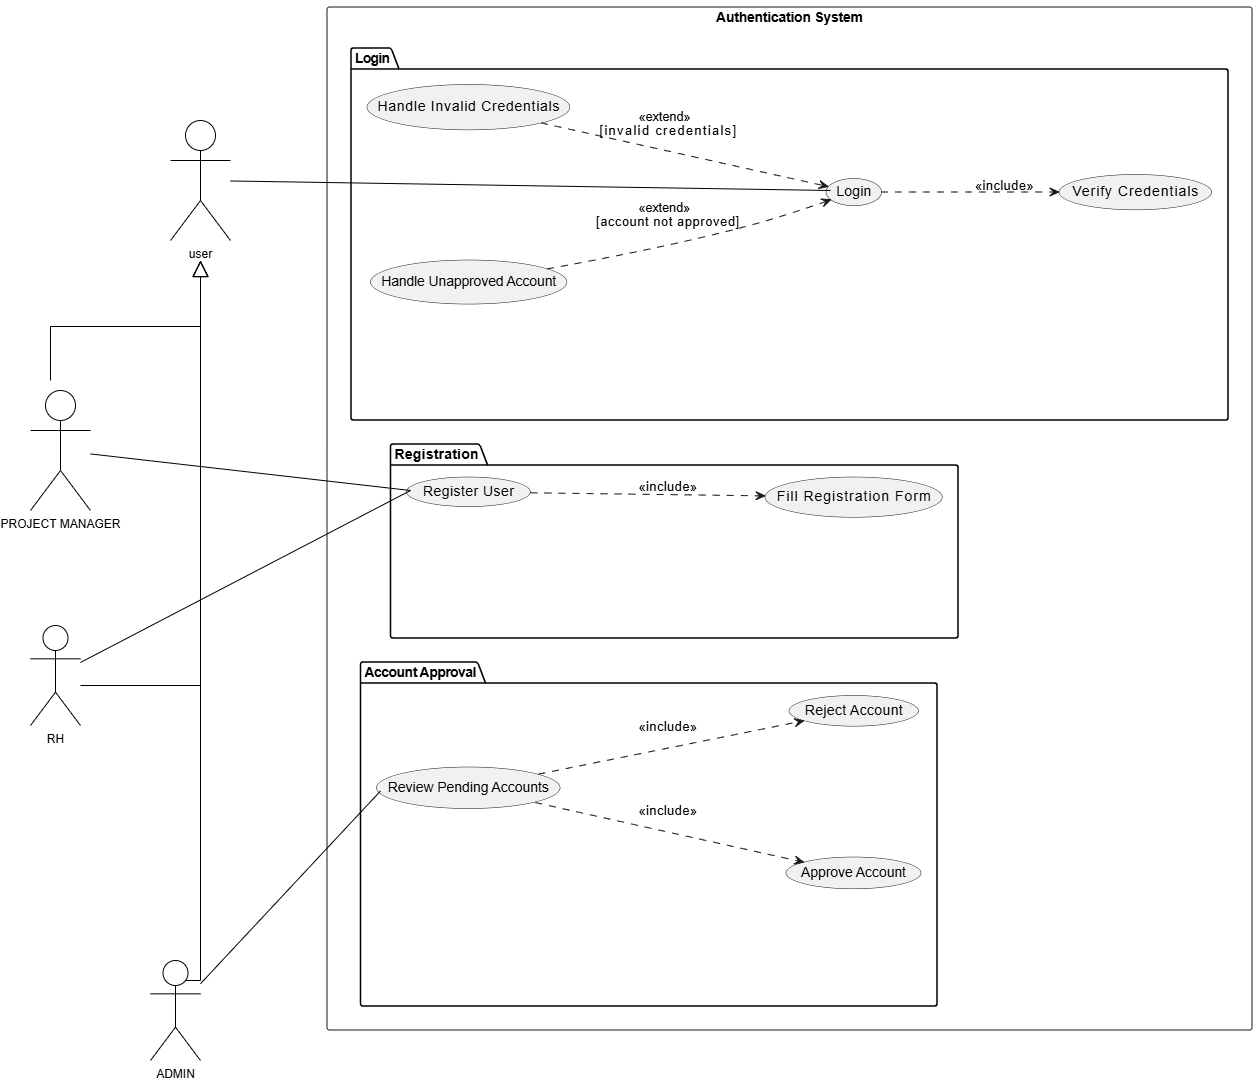

The diagram above was exported from draw.io. Its source (the exported page's mxGraphModel, read from the mxfile embedded in the PNG):
<mxGraphModel dx="5855" dy="954" grid="1" gridSize="10" guides="1" tooltips="1" connect="1" arrows="1" fold="1" page="1" pageScale="1" pageWidth="827" pageHeight="1169" math="0" shadow="0">
  <root>
    <mxCell id="0" />
    <mxCell id="1" parent="0" />
    <UserObject label="" plantUmlData="{&quot;data&quot;:&quot;@startuml\nleft to right direction\n\n' Increased spacing for better width + height\nskinparam nodesep 130\nskinparam ranksep 50\nskinparam package {\n    Padding 45\n    Margin 55\n}\nskinparam usecase {\n    Padding 32\n}\n\n' Authentication System\nrectangle \&quot;Authentication System\&quot; {\n    package \&quot;Login\&quot; {\n        usecase \&quot;Login\&quot; as UC_Login\n        usecase \&quot;Verify Credentials\&quot; as UC_Verify\n        usecase \&quot;Handle Invalid Credentials\&quot; as UC_Error\n        usecase \&quot;Handle Unapproved Account\&quot; as UC_Denied\n    }\n    package \&quot;Registration\&quot; {\n        usecase \&quot;Register User\&quot; as UC_Register\n        usecase \&quot;Fill Registration Form\&quot; as UC_Form\n    }\n    package \&quot;Account Approval\&quot; {\n        usecase \&quot;Review Pending Accounts\&quot; as UC_Review\n        usecase \&quot;Approve Account\&quot; as UC_Approve\n        usecase \&quot;Reject Account\&quot; as UC_Reject\n    }\n}\n\n' === Correct UML Relationships ===\n\n' Login flow\nUC_Login ..&gt; UC_Verify : &lt;&lt;include&gt;&gt;\nUC_Error ..&gt; UC_Login : &lt;&lt;extend&gt;&gt; \\n[invalid credentials]\nUC_Denied ..&gt; UC_Login : &lt;&lt;extend&gt;&gt; \\n[account not approved]\n\n' Registration flow\nUC_Register ..&gt; UC_Form : &lt;&lt;include&gt;&gt;\n\n' Approval flow\nUC_Review ..&gt; UC_Approve : &lt;&lt;include&gt;&gt;\nUC_Review ..&gt; UC_Reject : &lt;&lt;include&gt;&gt;\n\n@enduml&quot;,&quot;format&quot;:&quot;svg&quot;}" id="2">
      <mxCell parent="1" style="shape=image;noLabel=1;verticalAlign=top;aspect=fixed;imageAspect=0;image=data:image/svg+xml,(base64 omitted: 14988 chars);" vertex="1">
        <mxGeometry height="1036" width="938" x="-70" y="3710" as="geometry" />
      </mxCell>
    </UserObject>
    <mxCell id="3" parent="1" style="shape=umlActor;verticalLabelPosition=bottom;verticalAlign=top;html=1;outlineConnect=0;" value="user" vertex="1">
      <mxGeometry height="120" width="60" x="-220" y="3830" as="geometry" />
    </mxCell>
    <mxCell id="4" edge="1" parent="1" source="3" style="endArrow=none;html=1;rounded=0;strokeColor=light-dark(#000000,#000000);endFill=0;" value="">
      <mxGeometry height="50" relative="1" width="50" as="geometry">
        <mxPoint x="290" y="3960" as="sourcePoint" />
        <mxPoint x="440" y="3900" as="targetPoint" />
      </mxGeometry>
    </mxCell>
    <mxCell id="5" edge="1" parent="1" style="edgeStyle=orthogonalEdgeStyle;rounded=0;orthogonalLoop=1;jettySize=auto;html=1;exitX=0.5;exitY=0;exitDx=0;exitDy=0;exitPerimeter=0;endArrow=block;endFill=0;endSize=14;">
      <mxGeometry relative="1" as="geometry">
        <Array as="points">
          <mxPoint x="-340" y="4036" />
          <mxPoint x="-190" y="4036" />
        </Array>
        <mxPoint x="-340" y="4090" as="sourcePoint" />
        <mxPoint x="-190" y="3970" as="targetPoint" />
      </mxGeometry>
    </mxCell>
    <mxCell id="6" parent="1" style="shape=umlActor;verticalLabelPosition=bottom;verticalAlign=top;html=1;outlineConnect=0;" value="PROJECT MANAGER" vertex="1">
      <mxGeometry height="120" width="60" x="-360" y="4100" as="geometry" />
    </mxCell>
    <mxCell id="7" edge="1" parent="1" source="6" style="endArrow=none;html=1;rounded=0;strokeColor=light-dark(#000000,#000000);endFill=0;" value="">
      <mxGeometry height="50" relative="1" width="50" as="geometry">
        <mxPoint x="550" y="4030" as="sourcePoint" />
        <mxPoint x="20" y="4200" as="targetPoint" />
      </mxGeometry>
    </mxCell>
    <mxCell id="8" edge="1" parent="1" style="edgeStyle=orthogonalEdgeStyle;rounded=0;orthogonalLoop=1;jettySize=auto;html=1;endArrow=block;endFill=0;endSize=14;">
      <mxGeometry relative="1" as="geometry">
        <Array as="points">
          <mxPoint x="-190" y="4395" />
        </Array>
        <mxPoint x="-310" y="4395" as="sourcePoint" />
        <mxPoint x="-190" y="3970" as="targetPoint" />
      </mxGeometry>
    </mxCell>
    <mxCell id="9" parent="1" style="shape=umlActor;verticalLabelPosition=bottom;verticalAlign=top;html=1;outlineConnect=0;" value="RH" vertex="1">
      <mxGeometry height="100" width="50" x="-360" y="4335" as="geometry" />
    </mxCell>
    <mxCell id="10" edge="1" parent="1" source="9" style="endArrow=none;html=1;rounded=0;strokeColor=light-dark(#000000,#000000);endFill=0;" value="">
      <mxGeometry height="50" relative="1" width="50" as="geometry">
        <mxPoint x="520" y="4120" as="sourcePoint" />
        <mxPoint x="20" y="4200" as="targetPoint" />
      </mxGeometry>
    </mxCell>
    <mxCell id="11" edge="1" parent="1" style="edgeStyle=orthogonalEdgeStyle;rounded=0;orthogonalLoop=1;jettySize=auto;html=1;exitX=0.5;exitY=0;exitDx=0;exitDy=0;exitPerimeter=0;endArrow=block;endFill=0;endSize=14;">
      <mxGeometry relative="1" as="geometry">
        <Array as="points">
          <mxPoint x="-190" y="4690" />
        </Array>
        <mxPoint x="-225" y="4690" as="sourcePoint" />
        <mxPoint x="-190" y="3970" as="targetPoint" />
      </mxGeometry>
    </mxCell>
    <mxCell id="12" parent="1" style="shape=umlActor;verticalLabelPosition=bottom;verticalAlign=top;html=1;outlineConnect=0;" value="ADMIN" vertex="1">
      <mxGeometry height="100" width="50" x="-240" y="4670" as="geometry" />
    </mxCell>
    <mxCell id="13" edge="1" parent="1" source="12" style="endArrow=none;html=1;rounded=0;strokeColor=light-dark(#000000,#000000);endFill=0;entryX=0.064;entryY=0.763;entryDx=0;entryDy=0;entryPerimeter=0;" target="2" value="">
      <mxGeometry height="50" relative="1" width="50" as="geometry">
        <mxPoint x="500" y="4480" as="sourcePoint" />
        <mxPoint x="-10" y="4640" as="targetPoint" />
      </mxGeometry>
    </mxCell>
  </root>
</mxGraphModel>